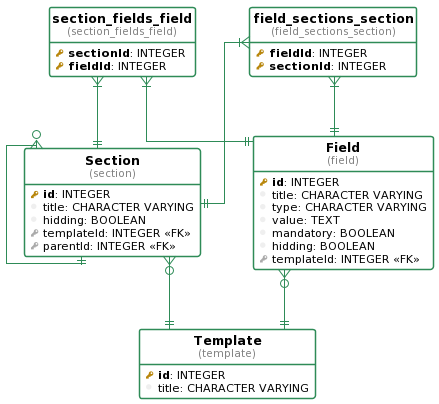

The diagram above was rendered by PlantUML. Its source (embedded in the PNG):
@startuml
!define table(ename, dbname) entity "<b>ename</b>\n<font size=10 color=gray>(dbname)</font>"

!define pkey(x) {field} <b><color:DarkGoldenRod><&key></color> x</b>
!define fkey(x) {field} <color:#AAAAAA><&key></color> x
!define column(x) {field} <color:#EFEFEF><&media-record></color> x

hide stereotypes
hide methods
hide circle

top to bottom direction

skinparam roundcorner 5
skinparam linetype ortho
skinparam shadowing false
skinparam handwritten false

skinparam class {
    BackgroundColor white
    ArrowColor seagreen
    BorderColor seagreen
}


table( Section, section ) as section {
  pkey( id ): INTEGER 
  column( title ): CHARACTER VARYING 
  column( hidding ): BOOLEAN 
  fkey( templateId ): INTEGER <<FK>>
  fkey( parentId ): INTEGER <<FK>>
}

table( Template, template ) as template {
  pkey( id ): INTEGER 
  column( title ): CHARACTER VARYING 
}

table( Field, field ) as field {
  pkey( id ): INTEGER 
  column( title ): CHARACTER VARYING 
  column( type ): CHARACTER VARYING 
  column( value ): TEXT 
  column( mandatory ): BOOLEAN 
  column( hidding ): BOOLEAN 
  fkey( templateId ): INTEGER <<FK>>
}

table( section_fields_field, section_fields_field ) as section_fields_field {
  pkey( sectionId ): INTEGER 
  pkey( fieldId ): INTEGER 
}

table( field_sections_section, field_sections_section ) as field_sections_section {
  pkey( fieldId ): INTEGER 
  pkey( sectionId ): INTEGER 
}

section }o--|| template
section }o--|| section
field }o--|| template
section_fields_field }|--|| section
section_fields_field }|--|| field
field_sections_section }|--|| field
field_sections_section }|--|| section
@enduml